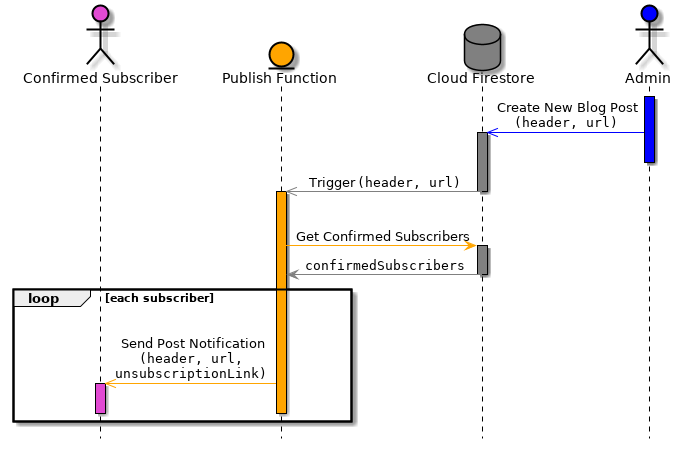

The diagram above was rendered by PlantUML. Its source (embedded in the PNG):
@startuml

skinparam sequenceMessageAlign center
skinparam backgroundColor white
skinparam EntityBorderColor Black

skinparam sequence {
ActorBorderColor black
LifeLineBorderColor black
ParticipantBorderColor black
ParticipantFontColor black
ActorFontColor Black
}
hide footbox

actor "Confirmed Subscriber" as user #e24ad3
entity "Publish Function" as publishFun #orange
database "Cloud Firestore" as firestore #gray
actor Admin as admin #blue

activate admin #blue
admin -[#blue]>> firestore : Create New Blog Post\n""(header, url)""
activate firestore #gray
deactivate admin
firestore -[#gray]>> publishFun : Trigger ""(header, url)""
deactivate firestore
activate publishFun #orange
|||
publishFun -[#orange]> firestore : Get Confirmed Subscribers
activate firestore #gray
firestore -[#gray]> publishFun : ""confirmedSubscribers""
loop each subscriber
    |||
    deactivate firestore
    publishFun -[#orange]>> user : Send Post Notification\n""(header, url,""\n""unsubscriptionLink)""
    activate user #e24ad3
    deactivate publishFun
    deactivate user
end
@enduml